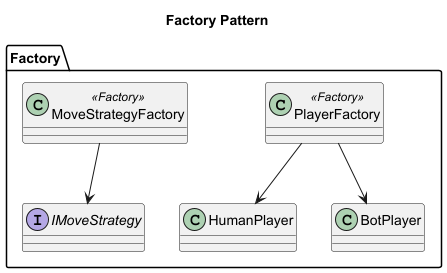

The diagram above was rendered by PlantUML. Its source (embedded in the PNG):
@startuml factory_diagram
title Factory Pattern

skinparam componentStyle rectangle

package "Factory" {
  class PlayerFactory <<Factory>>
  class MoveStrategyFactory <<Factory>>
  class HumanPlayer
  class BotPlayer
  interface IMoveStrategy
}

PlayerFactory --> HumanPlayer
PlayerFactory --> BotPlayer
MoveStrategyFactory --> IMoveStrategy
@enduml